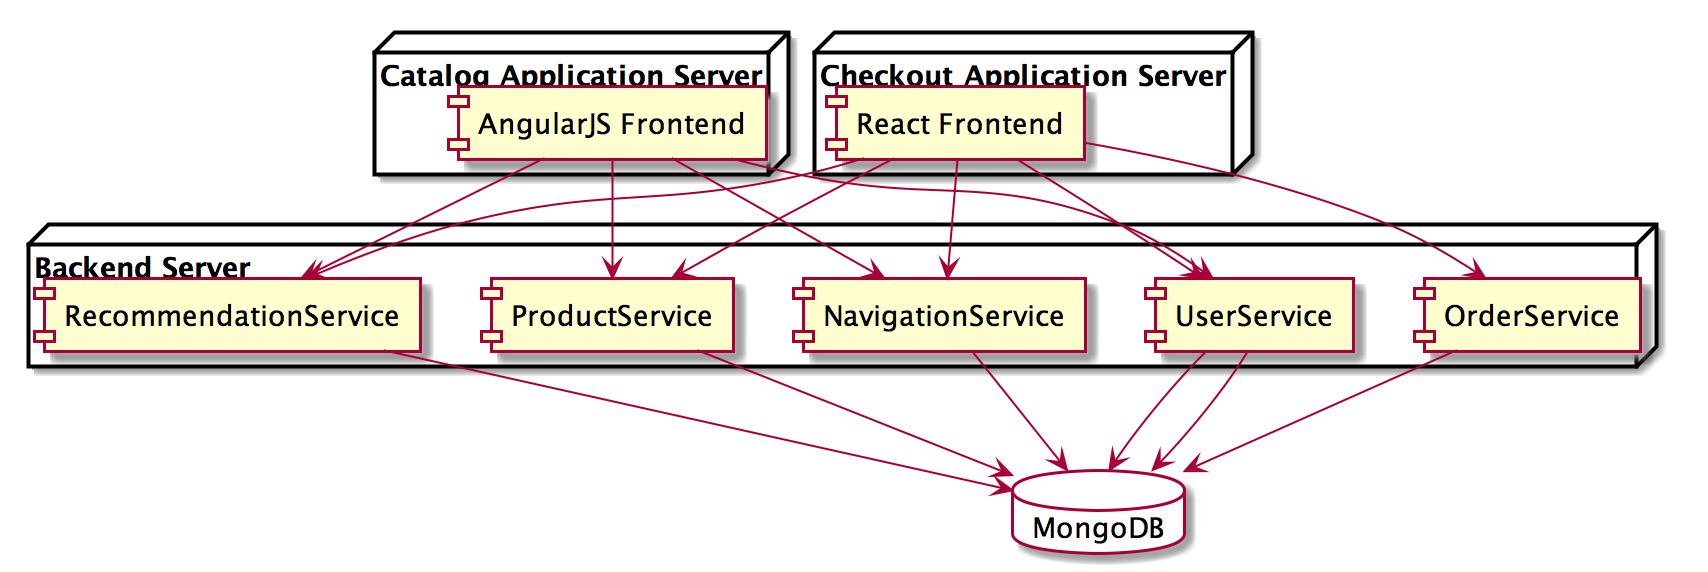

The diagram above was rendered by PlantUML. Its source (embedded in the PNG):
@startuml
scale 2

database "MongoDB" {
}

node "Backend Server" {
    [UserService] --> MongoDB
    [NavigationService] --> MongoDB
    [ProductService] --> MongoDB
    [RecommendationService] --> MongoDB
    [OrderService] --> MongoDB
    [UserService] --> MongoDB
}

node "Catalog Application Server" {
    [AngularJS Frontend] --> [NavigationService]
    [AngularJS Frontend] --> [ProductService]
    [AngularJS Frontend] --> [RecommendationService]
    [AngularJS Frontend] --> [UserService]
}

node "Checkout Application Server" {
    [React Frontend] --> [NavigationService]
    [React Frontend] --> [ProductService]
    [React Frontend] --> [RecommendationService]
    [React Frontend] --> [OrderService]
    [React Frontend] --> [UserService]
}



@enduml